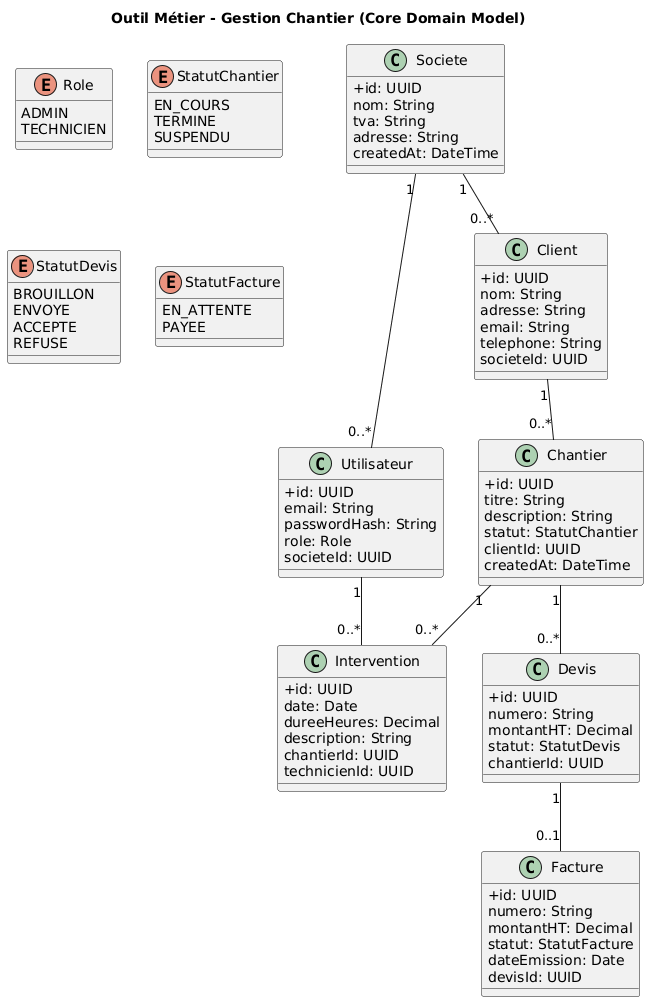

The diagram above was rendered by PlantUML. Its source (embedded in the PNG):
@startuml
title Outil Métier - Gestion Chantier (Core Domain Model)

skinparam classAttributeIconSize 0

' =========================
' ENUMS
' =========================
enum Role {
  ADMIN
  TECHNICIEN
}

enum StatutChantier {
  EN_COURS
  TERMINE
  SUSPENDU
}

enum StatutDevis {
  BROUILLON
  ENVOYE
  ACCEPTE
  REFUSE
}

enum StatutFacture {
  EN_ATTENTE
  PAYEE
}

' =========================
' ENTITES
' =========================

class Societe {
  +id: UUID
  nom: String
  tva: String
  adresse: String
  createdAt: DateTime
}

class Utilisateur {
  +id: UUID
  email: String
  passwordHash: String
  role: Role
  societeId: UUID
}

class Client {
  +id: UUID
  nom: String
  adresse: String
  email: String
  telephone: String
  societeId: UUID
}

class Chantier {
  +id: UUID
  titre: String
  description: String
  statut: StatutChantier
  clientId: UUID
  createdAt: DateTime
}

class Intervention {
  +id: UUID
  date: Date
  dureeHeures: Decimal
  description: String
  chantierId: UUID
  technicienId: UUID
}

class Devis {
  +id: UUID
  numero: String
  montantHT: Decimal
  statut: StatutDevis
  chantierId: UUID
}

class Facture {
  +id: UUID
  numero: String
  montantHT: Decimal
  statut: StatutFacture
  dateEmission: Date
  devisId: UUID
}

' =========================
' RELATIONS
' =========================

Societe "1" -- "0..*" Utilisateur
Societe "1" -- "0..*" Client
Client "1" -- "0..*" Chantier
Chantier "1" -- "0..*" Intervention
Chantier "1" -- "0..*" Devis
Devis "1" -- "0..1" Facture
Utilisateur "1" -- "0..*" Intervention
@enduml